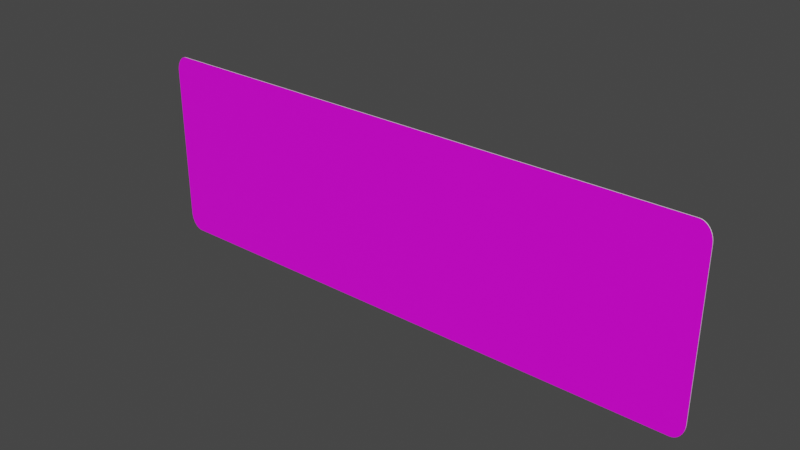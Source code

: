 # Source: rechteck_500_1500.blend  (saved by Blender 3.2.14; exported with 4.5.12 LTS)
import bpy
from mathutils import Matrix  # noqa: F401  (used for matrix-valued properties, if any)

bpy.ops.wm.read_factory_settings(use_empty=True)
scene = bpy.context.scene
scene.name = 'Scene'

# ---- collections
col_collection = bpy.data.collections.new('Collection'); scene.collection.children.link(col_collection)

# ---- images (referenced by path relative to the original .blend; pixels are not part of the script)
import os
ASSET_DIR = os.environ.get("B2B_ASSET_DIR", "")  # directory of the original .blend (textures are referenced by path, not embedded)
HERE = os.path.dirname(os.path.abspath(__file__))  # packed textures are extracted next to this script under _unpacked/

def load_image(name, relpath, width, height, colorspace="sRGB"):
    """Load a texture the original file referenced (path relative to the .blend, or extracted next to this script)."""
    p = next((c for c in (os.path.join(HERE, relpath), os.path.join(ASSET_DIR, relpath)) if relpath and os.path.exists(c)), "")
    if p:
        img = bpy.data.images.load(p, check_existing=True)
        img.name = name
    else:  # same state as the original file: an image datablock whose file is absent (Cycles renders it pink)
        img = bpy.data.images.new(name, width, height)
        img.source = "FILE"
        img.filepath = "//" + (relpath or name)
    img.colorspace_settings.name = colorspace
    return img
img_rohling_jpg = load_image('rohling.jpg', 'rohling.jpg', 1024, 1024, 'sRGB')

# ---- materials (node trees are filled in below, after node groups)
mat_material = bpy.data.materials.new('Material')
mat_material.alpha_threshold = 0.0
mat_material.use_transparent_shadow = False
mat_material.line_color = (0.0, 0.0, 0.0, 1.0)
mat_material_001 = bpy.data.materials.new('Material.001')
mat_material_001.use_transparent_shadow = False

# ---- material node trees
mat_material.use_nodes = True; mat_material.node_tree.nodes.clear()
_N = mat_material.node_tree.nodes; _L = mat_material.node_tree.links
n0 = _N.new('ShaderNodeOutputMaterial'); n0.name = 'Material Output'; n0.location = (300, 300)
n1 = _N.new('ShaderNodeBsdfPrincipled'); n1.name = 'Principled BSDF'; n1.location = (10, 300)
n1.distribution = 'GGX'
n1.subsurface_method = 'RANDOM_WALK_SKIN'
n1.inputs[2].default_value = 0.4
n1.inputs[3].default_value = 1.45
n1.inputs[27].default_value = (0.0, 0.0, 0.0, 1.0)
n1.inputs[28].default_value = 1.0
n2 = _N.new('ShaderNodeTexImage'); n2.name = 'Image Texture'; n2.location = (-280, 280)
n2.image = img_rohling_jpg
_L.new(n1.outputs[0], n0.inputs[0])
_L.new(n2.outputs[0], n1.inputs[0])
n0.is_active_output = True
mat_material_001.use_nodes = True; mat_material_001.node_tree.nodes.clear()
_N = mat_material_001.node_tree.nodes; _L = mat_material_001.node_tree.links
n0 = _N.new('ShaderNodeBsdfPrincipled'); n0.name = 'Principled BSDF'; n0.location = (10, 300)
n0.distribution = 'GGX'
n0.subsurface_method = 'RANDOM_WALK_SKIN'
n0.inputs[3].default_value = 1.45
n0.inputs[27].default_value = (0.0, 0.0, 0.0, 1.0)
n0.inputs[28].default_value = 1.0
n1 = _N.new('ShaderNodeOutputMaterial'); n1.name = 'Material Output'; n1.location = (300, 300)
_L.new(n0.outputs[0], n1.inputs[0])
n1.is_active_output = True

# ---- world
world_world = bpy.data.worlds.new('World'); scene.world = world_world
world_world.use_nodes = True; world_world.node_tree.nodes.clear()
_N = world_world.node_tree.nodes; _L = world_world.node_tree.links
n0 = _N.new('ShaderNodeOutputWorld'); n0.name = 'World Output'; n0.location = (300, 300)
n1 = _N.new('ShaderNodeBackground'); n1.name = 'Background'; n1.location = (10, 300)
n1.inputs[0].default_value = (0.05088, 0.05088, 0.05088, 1.0)
_L.new(n1.outputs[0], n0.inputs[0])
n0.is_active_output = True
world_world.color = (0.05088, 0.05088, 0.05088)
world_world.use_sun_shadow = False
world_world.sun_shadow_jitter_overblur = 0.0

# ---- meshes
me_plane = bpy.data.meshes.new('Plane')
me_plane.from_pydata([(-0.9556, 8.112e-09, -4.371e-08), (-1.0, 0.0444, -3.983e-08), (-0.9625, 0.0005466, -4.366e-08), (-0.9693, 0.002173, -4.352e-08), (-0.9758, 0.004839, -4.329e-08), (-0.9817, 0.00848, -4.297e-08), (-0.987, 0.013, -4.257e-08), (-0.9915, 0.0183, -4.211e-08), (-0.9952, 0.02424, -4.159e-08), (-0.9978, 0.03068, -4.103e-08), (-0.9995, 0.03745, -4.044e-08), (1.0, 0.0444, -3.983e-08), (0.9556, 3.659e-08, -4.371e-08), (0.9995, 0.03745, -4.044e-08), (0.9978, 0.03068, -4.103e-08), (0.9952, 0.02424, -4.159e-08), (0.9915, 0.0183, -4.211e-08), (0.987, 0.013, -4.257e-08), (0.9817, 0.00848, -4.297e-08), (0.9758, 0.004839, -4.329e-08), (0.9693, 0.002173, -4.352e-08), (0.9625, 0.0005467, -4.366e-08), (-1.0, 0.4556, -3.882e-09), (-0.9556, 0.5, -9.859e-15), (-0.9995, 0.4625, -3.274e-09), (-0.9978, 0.4693, -2.682e-09), (-0.9952, 0.4758, -2.119e-09), (-0.9915, 0.4817, -1.6e-09), (-0.987, 0.487, -1.137e-09), (-0.9817, 0.4915, -7.413e-10), (-0.9758, 0.4952, -4.231e-10), (-0.9693, 0.4978, -1.9e-10), (-0.9625, 0.4995, -4.78e-11), (0.9556, 0.5, 0.0), (1.0, 0.4556, -3.882e-09), (0.9625, 0.4995, -4.778e-11), (0.9693, 0.4978, -1.9e-10), (0.9758, 0.4952, -4.231e-10), (0.9817, 0.4915, -7.413e-10), (0.987, 0.487, -1.137e-09), (0.9915, 0.4817, -1.6e-09), (0.9952, 0.4758, -2.119e-09), (0.9978, 0.4693, -2.682e-09), (0.9995, 0.4625, -3.274e-09), (-0.9556, 0.5, 0.002), (-1.0, 0.4556, 0.002), (-0.9625, 0.4995, 0.002), (-0.9693, 0.4978, 0.002), (-0.9758, 0.4952, 0.002), (-0.9817, 0.4915, 0.002), (-0.987, 0.487, 0.002), (-0.9915, 0.4817, 0.002), (-0.9952, 0.4758, 0.002), (-0.9978, 0.4693, 0.002), (-0.9995, 0.4625, 0.002), (-1.0, 0.0444, 0.002), (-0.9556, -1.085e-08, 0.002), (-0.9995, 0.03745, 0.002), (-0.9978, 0.03068, 0.002), (-0.9952, 0.02424, 0.002), (-0.9915, 0.0183, 0.002), (-0.987, 0.013, 0.002), (-0.9817, 0.00848, 0.002), (-0.9758, 0.004839, 0.002), (-0.9693, 0.002173, 0.002), (-0.9625, 0.0005466, 0.002), (0.9556, 1.763e-08, 0.002), (1.0, 0.0444, 0.002), (0.9625, 0.0005467, 0.002), (0.9693, 0.002173, 0.002), (0.9758, 0.004839, 0.002), (0.9817, 0.00848, 0.002), (0.987, 0.013, 0.002), (0.9915, 0.0183, 0.002), (0.9952, 0.02424, 0.002), (0.9978, 0.03068, 0.002), (0.9995, 0.03745, 0.002), (1.0, 0.4556, 0.002), (0.9556, 0.5, 0.002), (0.9995, 0.4625, 0.002), (0.9978, 0.4693, 0.002), (0.9952, 0.4758, 0.002), (0.9915, 0.4817, 0.002), (0.987, 0.487, 0.002), (0.9817, 0.4915, 0.002), (0.9758, 0.4952, 0.002), (0.9693, 0.4978, 0.002), (0.9625, 0.4995, 0.002)], [], [(0, 12, 66, 56), (55, 57, 58, 59, 60, 61, 62, 63, 64, 65, 56, 66, 68, 69, 70, 71, 72, 73, 74, 75, 76, 67, 77, 79, 80, 81, 82, 83, 84, 85, 86, 87, 78, 44, 46, 47, 48, 49, 50, 51, 52, 53, 54, 45), (11, 34, 77, 67), (33, 23, 44, 78), (0, 2, 3, 4, 5, 6, 7, 8, 9, 10, 1, 22, 24, 25, 26, 27, 28, 29, 30, 31, 32, 23, 33, 35, 36, 37, 38, 39, 40, 41, 42, 43, 34, 11, 13, 14, 15, 16, 17, 18, 19, 20, 21, 12), (22, 45, 54, 24), (24, 54, 53, 25), (25, 53, 52, 26), (26, 52, 51, 27), (27, 51, 50, 28), (28, 50, 49, 29), (29, 49, 48, 30), (30, 48, 47, 31), (31, 47, 46, 32), (32, 46, 44, 23), (77, 34, 43, 79), (79, 43, 42, 80), (80, 42, 41, 81), (81, 41, 40, 82), (82, 40, 39, 83), (83, 39, 38, 84), (84, 38, 37, 85), (85, 37, 36, 86), (86, 36, 35, 87), (87, 35, 33, 78), (11, 67, 76, 13), (13, 76, 75, 14), (14, 75, 74, 15), (15, 74, 73, 16), (16, 73, 72, 17), (17, 72, 71, 18), (18, 71, 70, 19), (19, 70, 69, 20), (20, 69, 68, 21), (21, 68, 66, 12), (55, 1, 10, 57), (57, 10, 9, 58), (58, 9, 8, 59), (59, 8, 7, 60), (60, 7, 6, 61), (61, 6, 5, 62), (62, 5, 4, 63), (63, 4, 3, 64), (64, 3, 2, 65), (65, 2, 0, 56), (22, 1, 55, 45)])
me_plane.polygons.foreach_set('material_index', [1, 0, 1, 1, 1, 1, 1, 1, 1, 1, 1, 1, 1, 1, 1, 1, 1, 1, 1, 1, 1, 1, 1, 1, 1, 1, 1, 1, 1, 1, 1, 1, 1, 1, 1, 1, 1, 1, 1, 1, 1, 1, 1, 1, 1, 1])
_uv = me_plane.uv_layers.new(name='UVMap')
_uv.uv.foreach_set('vector', [0.0222, 0.0, 0.9778, 0.0, 0.9778, 0.0, 0.0222, 0.0, 0.001096, 0.09433, 0.001369, 0.08062, 0.002181, 0.06726, 0.003511, 0.05455, 0.005327, 0.04283, 0.007584, 0.03238, 0.01023, 0.02345, 0.01319, 0.01627, 0.0164, 0.01101, 0.01978, 0.0078, 0.02325, 0.006721, 0.9768, 0.006721, 0.9802, 0.0078, 0.9836, 0.01101, 0.9868, 0.01627, 0.9898, 0.02345, 0.9924, 0.03238, 0.9947, 0.04283, 0.9965, 0.05455, 0.9978, 0.06726, 0.9986, 0.08062, 0.9989, 0.09433, 0.9989, 0.9057, 0.9986, 0.9194, 0.9978, 0.9327, 0.9965, 0.9454, 0.9947, 0.9572, 0.9924, 0.9676, 0.9898, 0.9765, 0.9868, 0.9837, 0.9836, 0.989, 0.9802, 0.9922, 0.9768, 0.9933, 0.02325, 0.9933, 0.01978, 0.9922, 0.0164, 0.989, 0.01319, 0.9837, 0.01023, 0.9765, 0.007584, 0.9676, 0.005327, 0.9572, 0.003511, 0.9454, 0.002181, 0.9327, 0.001369, 0.9194, 0.001096, 0.9057, 1.0, 0.0888, 1.0, 0.9112, 1.0, 0.9112, 1.0, 0.0888, 0.9778, 1.0, 0.0222, 1.0, 0.0222, 1.0, 0.9778, 1.0, 0.0222, 0.0, 0.01873, 0.0003644, 0.01534, 0.001449, 0.01212, 0.003226, 0.009151, 0.005653, 0.002167, 0.00867, 0.001413, 0.0366, 0.0008066, 0.04849, 0.0003622, 0.06136, 9.111e-05, 0.07491, 0.0, 0.0888, 0.0, 0.9112, 9.111e-05, 0.9251, 0.0003622, 0.9386, 0.0008066, 0.9515, 0.001413, 0.9634, 0.002167, 0.9913, 0.009151, 0.9943, 0.01212, 0.9968, 0.01534, 0.9986, 0.01873, 0.9996, 0.0222, 1.0, 0.9778, 1.0, 0.9813, 0.9996, 0.9847, 0.9986, 0.9879, 0.9968, 0.9908, 0.9943, 0.9978, 0.9913, 0.9986, 0.9634, 0.9992, 0.9515, 0.9996, 0.9386, 0.9999, 0.9251, 1.0, 0.9112, 1.0, 0.0888, 0.9999, 0.07491, 0.9996, 0.06136, 0.9992, 0.04849, 0.9986, 0.0366, 0.9978, 0.00867, 0.9908, 0.005653, 0.9879, 0.003226, 0.9847, 0.001449, 0.9813, 0.0003644, 0.9778, 0.0, 0.0, 0.9112, 0.0, 0.9112, 9.111e-05, 0.9251, 9.111e-05, 0.9251, 9.111e-05, 0.9251, 9.111e-05, 0.9251, 0.0003622, 0.9386, 0.0003622, 0.9386, 0.0003622, 0.9386, 0.0003622, 0.9386, 0.0008066, 0.9515, 0.0008066, 0.9515, 0.0008066, 0.9515, 0.0008066, 0.9515, 0.001413, 0.9634, 0.001413, 0.9634, 0.001413, 0.9634, 0.001413, 0.9634, 0.002167, 0.9913, 0.002167, 0.9913, 0.002167, 0.9913, 0.002167, 0.9913, 0.009151, 0.9943, 0.009151, 0.9943, 0.009151, 0.9943, 0.009151, 0.9943, 0.01212, 0.9968, 0.01212, 0.9968, 0.01212, 0.9968, 0.01212, 0.9968, 0.01534, 0.9986, 0.01534, 0.9986, 0.01534, 0.9986, 0.01534, 0.9986, 0.01873, 0.9996, 0.01873, 0.9996, 0.01873, 0.9996, 0.01873, 0.9996, 0.0222, 1.0, 0.0222, 1.0, 1.0, 0.9112, 1.0, 0.9112, 0.9999, 0.9251, 0.9999, 0.9251, 0.9999, 0.9251, 0.9999, 0.9251, 0.9996, 0.9386, 0.9996, 0.9386, 0.9996, 0.9386, 0.9996, 0.9386, 0.9992, 0.9515, 0.9992, 0.9515, 0.9992, 0.9515, 0.9992, 0.9515, 0.9986, 0.9634, 0.9986, 0.9634, 0.9986, 0.9634, 0.9986, 0.9634, 0.9978, 0.9913, 0.9978, 0.9913, 0.9978, 0.9913, 0.9978, 0.9913, 0.9908, 0.9943, 0.9908, 0.9943, 0.9908, 0.9943, 0.9908, 0.9943, 0.9879, 0.9968, 0.9879, 0.9968, 0.9879, 0.9968, 0.9879, 0.9968, 0.9847, 0.9986, 0.9847, 0.9986, 0.9847, 0.9986, 0.9847, 0.9986, 0.9813, 0.9996, 0.9813, 0.9996, 0.9813, 0.9996, 0.9813, 0.9996, 0.9778, 1.0, 0.9778, 1.0, 1.0, 0.0888, 1.0, 0.0888, 0.9999, 0.07491, 0.9999, 0.07491, 0.9999, 0.07491, 0.9999, 0.07491, 0.9996, 0.06136, 0.9996, 0.06136, 0.9996, 0.06136, 0.9996, 0.06136, 0.9992, 0.04849, 0.9992, 0.04849, 0.9992, 0.04849, 0.9992, 0.04849, 0.9986, 0.0366, 0.9986, 0.0366, 0.9986, 0.0366, 0.9986, 0.0366, 0.9978, 0.00867, 0.9978, 0.00867, 0.9978, 0.00867, 0.9978, 0.00867, 0.9908, 0.005653, 0.9908, 0.005653, 0.9908, 0.005653, 0.9908, 0.005653, 0.9879, 0.003226, 0.9879, 0.003226, 0.9879, 0.003226, 0.9879, 0.003226, 0.9847, 0.001449, 0.9847, 0.001449, 0.9847, 0.001449, 0.9847, 0.001449, 0.9813, 0.0003644, 0.9813, 0.0003644, 0.9813, 0.0003644, 0.9813, 0.0003644, 0.9778, 0.0, 0.9778, 0.0, 0.0, 0.0888, 0.0, 0.0888, 9.111e-05, 0.07491, 9.111e-05, 0.07491, 9.111e-05, 0.07491, 9.111e-05, 0.07491, 0.0003622, 0.06136, 0.0003622, 0.06136, 0.0003622, 0.06136, 0.0003622, 0.06136, 0.0008066, 0.04849, 0.0008066, 0.04849, 0.0008066, 0.04849, 0.0008066, 0.04849, 0.001413, 0.0366, 0.001413, 0.0366, 0.001413, 0.0366, 0.001413, 0.0366, 0.002167, 0.00867, 0.002167, 0.00867, 0.002167, 0.00867, 0.002167, 0.00867, 0.009151, 0.005653, 0.009151, 0.005653, 0.009151, 0.005653, 0.009151, 0.005653, 0.01212, 0.003226, 0.01212, 0.003226, 0.01212, 0.003226, 0.01212, 0.003226, 0.01534, 0.001449, 0.01534, 0.001449, 0.01534, 0.001449, 0.01534, 0.001449, 0.01873, 0.0003644, 0.01873, 0.0003644, 0.01873, 0.0003644, 0.01873, 0.0003644, 0.0222, 0.0, 0.0222, 0.0, 0.0, 0.9112, 0.0, 0.0888, 0.0, 0.0888, 0.0, 0.9112])
me_plane.materials.append(mat_material)
me_plane.materials.append(mat_material_001)
me_plane.update()

# ---- objects
ob_plane = bpy.data.objects.new('Plane', me_plane)

# ---- transforms, parenting, visibility, modifiers, constraints
ob_plane.location = (0.0, 0.0, 0.0)
ob_plane.rotation_euler = (1.571, 0.0, 0.0)
ob_plane.scale = (0.75, 1.0, 1.0)

# ---- collection membership
col_collection.objects.link(ob_plane)

# ---- scene / render settings (as saved in the file)
scene.frame_start = 1; scene.frame_end = 250; scene.frame_set(1)
scene.render.engine = 'BLENDER_EEVEE_NEXT'
scene.cycles.sampling_pattern = 'TABULATED_SOBOL'
scene.cycles.use_light_tree = False
scene.view_settings.view_transform = 'Filmic'
bpy.context.view_layer.update()

# ---- added for rendering (the .blend has no active camera and no usable light): camera, sun
cam_auto = bpy.data.cameras.new('AutoCamera')
cam_auto.lens = 50.0
cam_auto.sensor_width = 36.0
cam_auto.clip_end = 1000.0
ob_auto_camera = bpy.data.objects.new('AutoCamera', cam_auto)
scene.collection.objects.link(ob_auto_camera)
ob_auto_camera.location = (1.46291, -1.75649, 1.42033)
ob_auto_camera.rotation_euler = (1.09748, -7.21219e-08, 0.694738)
scene.camera = ob_auto_camera
light_auto_sun = bpy.data.lights.new('AutoSun', 'SUN')
light_auto_sun.energy = 3.0
light_auto_sun.angle = 0.0523599
ob_auto_sun = bpy.data.objects.new('AutoSun', light_auto_sun)
scene.collection.objects.link(ob_auto_sun)
ob_auto_sun.rotation_euler = (0.872665, 0.174533, 0.523599)
bpy.context.view_layer.update()

